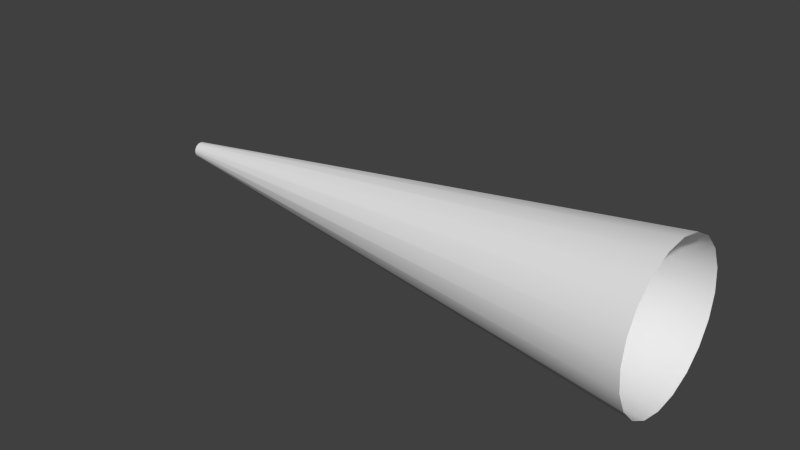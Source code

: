 # Source: BuildBeam2.blend  (saved by Blender 2.75.0; exported with 4.5.12 LTS)
import bpy
from mathutils import Matrix  # noqa: F401  (used for matrix-valued properties, if any)

bpy.ops.wm.read_factory_settings(use_empty=True)
scene = bpy.context.scene
scene.name = 'Buildup Beam'

# ---- collections
col_collection_1 = bpy.data.collections.new('Collection 1'); scene.collection.children.link(col_collection_1)

# ---- materials (node trees are filled in below, after node groups)
mat_conemat = bpy.data.materials.new('ConeMat')
mat_conemat.alpha_threshold = 0.0
mat_conemat.use_transparent_shadow = False
mat_conemat.roughness = 0.5

# ---- material node trees

# ---- world
world_world = bpy.data.worlds.new('World'); scene.world = world_world
world_world.color = (0.05088, 0.05088, 0.05088)
world_world.use_sun_shadow = False
world_world.sun_shadow_jitter_overblur = 0.0
world_world.cycles.sampling_method = 'MANUAL'
world_world.cycles.sample_map_resolution = 256

# ---- meshes
me_cone = bpy.data.meshes.new('Cone')
me_cone.from_pydata([(7.0, 2.0, 3.06e-07), (-7.0, 0.2076, -2.89e-07), (7.0, 1.902, 0.618), (-7.0, 0.1975, 0.06417), (7.0, 1.618, 1.176), (-7.0, 0.168, 0.1221), (7.0, 1.176, 1.618), (-7.0, 0.1221, 0.168), (7.0, 0.618, 1.902), (-7.0, 0.06417, 0.1975), (7.0, -8.742e-08, 2.0), (-7.0, 7.631e-08, 0.2076), (7.0, -0.618, 1.902), (-7.0, -0.06417, 0.1975), (7.0, -1.176, 1.618), (-7.0, -0.1221, 0.168), (7.0, -1.618, 1.176), (-7.0, -0.168, 0.1221), (7.0, -1.902, 0.618), (-7.0, -0.1975, 0.06417), (7.0, -2.0, -3.457e-07), (-7.0, -0.2076, -3.567e-07), (7.0, -1.902, -0.618), (-7.0, -0.1975, -0.06417), (7.0, -1.618, -1.176), (-7.0, -0.168, -0.1221), (7.0, -1.176, -1.618), (-7.0, -0.1221, -0.168), (7.0, -0.618, -1.902), (-7.0, -0.06417, -0.1975), (7.0, 1.931e-06, -2.0), (-7.0, 2.859e-07, -0.2076), (7.0, 0.618, -1.902), (-7.0, 0.06417, -0.1975), (7.0, 1.176, -1.618), (-7.0, 0.1221, -0.168), (7.0, 1.618, -1.176), (-7.0, 0.168, -0.1221), (7.0, 1.902, -0.618), (-7.0, 0.1975, -0.06417)], [], [(0, 1, 3, 2), (2, 3, 5, 4), (4, 5, 7, 6), (6, 7, 9, 8), (8, 9, 11, 10), (10, 11, 13, 12), (12, 13, 15, 14), (14, 15, 17, 16), (16, 17, 19, 18), (18, 19, 21, 20), (20, 21, 23, 22), (22, 23, 25, 24), (24, 25, 27, 26), (26, 27, 29, 28), (28, 29, 31, 30), (30, 31, 33, 32), (32, 33, 35, 34), (34, 35, 37, 36), (38, 39, 1, 0), (36, 37, 39, 38)])
me_cone.polygons.foreach_set('use_smooth', [True] * 20)
_uv = me_cone.uv_layers.new(name='UVMap')
_uv.uv.foreach_set('vector', [0.7269, 0.9842, 0.5876, 0.01722, 0.5707, 0.01929, 0.6838, 0.9897, 0.6838, 0.9897, 0.5707, 0.01929, 0.5537, 0.0209, 0.6406, 0.994, 0.6406, 0.994, 0.5537, 0.0209, 0.5367, 0.02205, 0.5973, 0.9971, 0.5973, 0.9971, 0.5367, 0.02205, 0.5197, 0.02274, 0.5539, 0.9991, 0.5539, 0.9991, 0.5197, 0.02274, 0.5026, 0.02297, 0.5105, 0.9999, 0.5105, 0.9999, 0.5026, 0.02297, 0.4856, 0.02274, 0.4671, 0.9995, 0.4671, 0.9995, 0.4856, 0.02274, 0.4685, 0.02205, 0.4237, 0.998, 0.4237, 0.998, 0.4685, 0.02205, 0.4515, 0.0209, 0.3804, 0.9953, 0.3804, 0.9953, 0.4515, 0.0209, 0.4345, 0.01929, 0.3371, 0.9914, 0.3371, 0.9914, 0.4345, 0.01929, 0.4176, 0.01722, 0.294, 0.9863, 0.294, 0.9863, 0.4176, 0.01722, 0.4007, 0.0147, 0.251, 0.9801, 0.251, 0.9801, 0.4007, 0.0147, 0.3839, 0.01172, 0.2083, 0.9728, 0.2083, 0.9728, 0.3839, 0.01172, 0.3672, 0.008295, 0.1657, 0.9643, 0.1657, 0.9643, 0.3672, 0.008295, 0.3506, 0.004417, 0.1234, 0.9546, 0.1234, 0.9546, 0.3506, 0.004417, 0.3341, 9.263e-05, 0.0813, 0.9438, 0.9392, 0.9396, 0.6711, 9.257e-05, 0.6546, 0.004417, 0.8972, 0.9508, 0.8972, 0.9508, 0.6546, 0.004417, 0.638, 0.008295, 0.855, 0.9609, 0.855, 0.9609, 0.638, 0.008295, 0.6213, 0.01172, 0.8125, 0.9698, 0.7698, 0.9776, 0.6045, 0.0147, 0.5876, 0.01722, 0.7269, 0.9842, 0.8125, 0.9698, 0.6213, 0.01172, 0.6045, 0.0147, 0.7698, 0.9776])
me_cone.materials.append(mat_conemat)
me_cone.use_remesh_preserve_volume = False
me_cone.use_remesh_preserve_attributes = False
me_cone.use_mirror_vertex_groups = False
me_cone.update()

# ---- objects
ob_cone = bpy.data.objects.new('Cone', me_cone)

# ---- transforms, parenting, visibility, modifiers, constraints
ob_cone.location = (7.0, 0.0, 0.0)
ob_cone.rotation_euler = (3.727, 6.283, 0.0)
ob_cone.lineart.crease_threshold = 0.0

# ---- collection membership
col_collection_1.objects.link(ob_cone)

# ---- scene / render settings (as saved in the file)
scene.frame_start = 1; scene.frame_end = 60; scene.frame_set(36)
scene.render.engine = 'BLENDER_EEVEE_NEXT'
scene.render.resolution_percentage = 50
scene.render.fps = 60
scene.render.dither_intensity = 0.0
scene.cycles.use_denoising = False
scene.cycles.samples = 10
scene.cycles.sampling_pattern = 'TABULATED_SOBOL'
scene.cycles.light_sampling_threshold = 0.0
scene.cycles.use_adaptive_sampling = False
scene.cycles.use_light_tree = False
scene.cycles.blur_glossy = 0.0
scene.cycles.pixel_filter_type = 'GAUSSIAN'
scene.cycles.sample_clamp_indirect = 0.0
scene.view_settings.view_transform = 'Standard'
bpy.context.view_layer.update()

# ---- added for rendering (the .blend has no active camera and no usable light): camera, sun
cam_auto = bpy.data.cameras.new('AutoCamera')
cam_auto.lens = 50.0
cam_auto.sensor_width = 36.0
cam_auto.clip_end = 1000.0
ob_auto_camera = bpy.data.objects.new('AutoCamera', cam_auto)
scene.collection.objects.link(ob_auto_camera)
ob_auto_camera.location = (21.8464, -17.8157, 11.8771)
ob_auto_camera.rotation_euler = (1.09748, -7.21219e-08, 0.694738)
scene.camera = ob_auto_camera
light_auto_sun = bpy.data.lights.new('AutoSun', 'SUN')
light_auto_sun.energy = 3.0
light_auto_sun.angle = 0.0523599
ob_auto_sun = bpy.data.objects.new('AutoSun', light_auto_sun)
scene.collection.objects.link(ob_auto_sun)
ob_auto_sun.rotation_euler = (0.872665, 0.174533, 0.523599)
bpy.context.view_layer.update()
